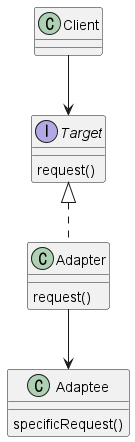

The diagram above was rendered by PlantUML. Its source (embedded in the PNG):
@startuml adaptor

interface Target {
    request()
}

class Adapter {
    request()
}

class Adaptee {
    specificRequest()
}

class Client {
}

Target  <|.. Adapter
Adapter -->  Adaptee
Client  -->  Target

@endum